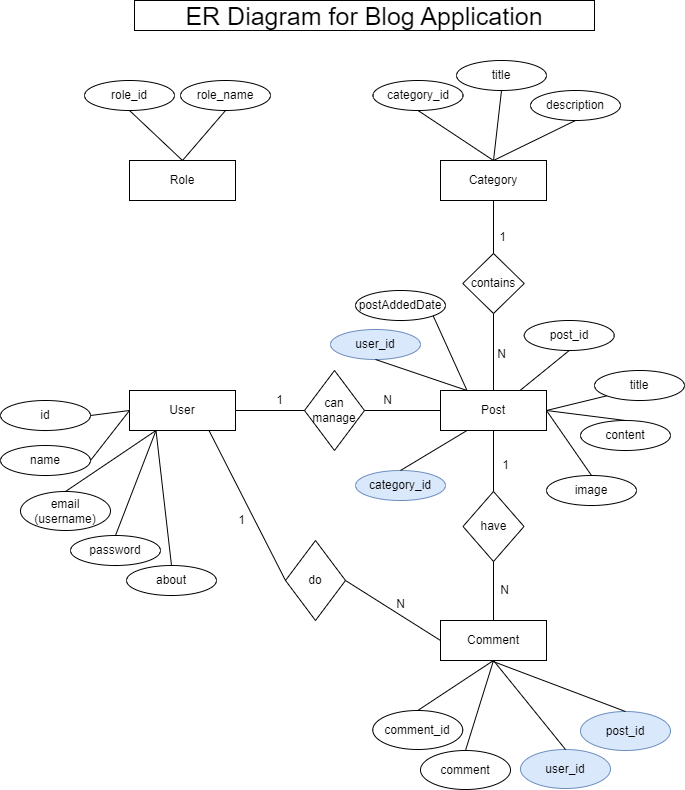

The diagram above was exported from draw.io. Its source (the exported page's mxGraphModel, read from the mxfile embedded in the PNG):
<mxGraphModel dx="1235" dy="1825" grid="1" gridSize="10" guides="1" tooltips="1" connect="1" arrows="1" fold="1" page="1" pageScale="1" pageWidth="827" pageHeight="1169" math="0" shadow="0">
  <root>
    <mxCell id="0" />
    <mxCell id="1" parent="0" />
    <mxCell id="EgOLzyvTcQ49nbiyYmB2-1" value="&lt;font style=&quot;font-size: 25px;&quot;&gt;ER Diagram for Blog Application&lt;/font&gt;" style="text;html=1;strokeColor=default;fillColor=none;align=center;verticalAlign=middle;whiteSpace=wrap;rounded=0;" parent="1" vertex="1">
      <mxGeometry x="184" y="-1110" width="460" height="30" as="geometry" />
    </mxCell>
    <mxCell id="EgOLzyvTcQ49nbiyYmB2-2" value="Role" style="rounded=0;whiteSpace=wrap;html=1;" parent="1" vertex="1">
      <mxGeometry x="179" y="-950" width="106" height="40" as="geometry" />
    </mxCell>
    <mxCell id="EgOLzyvTcQ49nbiyYmB2-3" value="Comment" style="rounded=0;whiteSpace=wrap;html=1;" parent="1" vertex="1">
      <mxGeometry x="490" y="-490" width="106" height="40" as="geometry" />
    </mxCell>
    <mxCell id="EgOLzyvTcQ49nbiyYmB2-4" value="Category" style="rounded=0;whiteSpace=wrap;html=1;" parent="1" vertex="1">
      <mxGeometry x="490" y="-950" width="106" height="40" as="geometry" />
    </mxCell>
    <mxCell id="EgOLzyvTcQ49nbiyYmB2-5" value="User" style="rounded=0;whiteSpace=wrap;html=1;" parent="1" vertex="1">
      <mxGeometry x="179" y="-720" width="106" height="40" as="geometry" />
    </mxCell>
    <mxCell id="EgOLzyvTcQ49nbiyYmB2-6" value="Post" style="rounded=0;whiteSpace=wrap;html=1;" parent="1" vertex="1">
      <mxGeometry x="490" y="-720" width="106" height="40" as="geometry" />
    </mxCell>
    <mxCell id="EgOLzyvTcQ49nbiyYmB2-7" value="can manage" style="rhombus;whiteSpace=wrap;html=1;" parent="1" vertex="1">
      <mxGeometry x="354" y="-740" width="60" height="80" as="geometry" />
    </mxCell>
    <mxCell id="EgOLzyvTcQ49nbiyYmB2-8" value="contains" style="rhombus;whiteSpace=wrap;html=1;" parent="1" vertex="1">
      <mxGeometry x="512.25" y="-857" width="61.5" height="60" as="geometry" />
    </mxCell>
    <mxCell id="EgOLzyvTcQ49nbiyYmB2-9" value="have" style="rhombus;whiteSpace=wrap;html=1;" parent="1" vertex="1">
      <mxGeometry x="512.5" y="-619" width="61" height="70" as="geometry" />
    </mxCell>
    <mxCell id="EgOLzyvTcQ49nbiyYmB2-10" value="category_id" style="ellipse;whiteSpace=wrap;html=1;" parent="1" vertex="1">
      <mxGeometry x="422.5" y="-1030" width="90" height="30" as="geometry" />
    </mxCell>
    <mxCell id="EgOLzyvTcQ49nbiyYmB2-11" value="title" style="ellipse;whiteSpace=wrap;html=1;" parent="1" vertex="1">
      <mxGeometry x="506" y="-1050" width="90" height="30" as="geometry" />
    </mxCell>
    <mxCell id="EgOLzyvTcQ49nbiyYmB2-12" value="" style="endArrow=none;html=1;rounded=0;entryX=0.5;entryY=1;entryDx=0;entryDy=0;exitX=0.5;exitY=0;exitDx=0;exitDy=0;" parent="1" source="EgOLzyvTcQ49nbiyYmB2-4" target="EgOLzyvTcQ49nbiyYmB2-10" edge="1">
      <mxGeometry width="50" height="50" relative="1" as="geometry">
        <mxPoint x="390" y="-830" as="sourcePoint" />
        <mxPoint x="440" y="-880" as="targetPoint" />
      </mxGeometry>
    </mxCell>
    <mxCell id="EgOLzyvTcQ49nbiyYmB2-13" value="" style="endArrow=none;html=1;rounded=0;entryX=0.5;entryY=1;entryDx=0;entryDy=0;exitX=0.5;exitY=0;exitDx=0;exitDy=0;" parent="1" source="EgOLzyvTcQ49nbiyYmB2-4" target="EgOLzyvTcQ49nbiyYmB2-11" edge="1">
      <mxGeometry width="50" height="50" relative="1" as="geometry">
        <mxPoint x="390" y="-830" as="sourcePoint" />
        <mxPoint x="440" y="-880" as="targetPoint" />
      </mxGeometry>
    </mxCell>
    <mxCell id="EgOLzyvTcQ49nbiyYmB2-14" value="role_id" style="ellipse;whiteSpace=wrap;html=1;" parent="1" vertex="1">
      <mxGeometry x="134" y="-1030" width="90" height="30" as="geometry" />
    </mxCell>
    <mxCell id="EgOLzyvTcQ49nbiyYmB2-15" value="role_name" style="ellipse;whiteSpace=wrap;html=1;" parent="1" vertex="1">
      <mxGeometry x="230" y="-1030" width="90" height="30" as="geometry" />
    </mxCell>
    <mxCell id="EgOLzyvTcQ49nbiyYmB2-16" value="" style="endArrow=none;html=1;rounded=0;entryX=0.5;entryY=1;entryDx=0;entryDy=0;exitX=0.5;exitY=0;exitDx=0;exitDy=0;" parent="1" source="EgOLzyvTcQ49nbiyYmB2-2" target="EgOLzyvTcQ49nbiyYmB2-14" edge="1">
      <mxGeometry width="50" height="50" relative="1" as="geometry">
        <mxPoint x="212" y="-920" as="sourcePoint" />
        <mxPoint x="73" y="-890" as="targetPoint" />
      </mxGeometry>
    </mxCell>
    <mxCell id="EgOLzyvTcQ49nbiyYmB2-17" value="" style="endArrow=none;html=1;rounded=0;entryX=0.5;entryY=1;entryDx=0;entryDy=0;exitX=0.5;exitY=0;exitDx=0;exitDy=0;" parent="1" source="EgOLzyvTcQ49nbiyYmB2-2" target="EgOLzyvTcQ49nbiyYmB2-15" edge="1">
      <mxGeometry width="50" height="50" relative="1" as="geometry">
        <mxPoint x="212" y="-920" as="sourcePoint" />
        <mxPoint x="73" y="-890" as="targetPoint" />
      </mxGeometry>
    </mxCell>
    <mxCell id="EgOLzyvTcQ49nbiyYmB2-18" value="id" style="ellipse;whiteSpace=wrap;html=1;" parent="1" vertex="1">
      <mxGeometry x="50" y="-710" width="90" height="30" as="geometry" />
    </mxCell>
    <mxCell id="EgOLzyvTcQ49nbiyYmB2-19" value="" style="endArrow=none;html=1;rounded=0;exitX=0;exitY=0.5;exitDx=0;exitDy=0;entryX=1;entryY=0.5;entryDx=0;entryDy=0;" parent="1" source="EgOLzyvTcQ49nbiyYmB2-5" target="EgOLzyvTcQ49nbiyYmB2-18" edge="1">
      <mxGeometry width="50" height="50" relative="1" as="geometry">
        <mxPoint x="170" y="-730" as="sourcePoint" />
        <mxPoint x="140" y="-690" as="targetPoint" />
      </mxGeometry>
    </mxCell>
    <mxCell id="EgOLzyvTcQ49nbiyYmB2-20" value="name" style="ellipse;whiteSpace=wrap;html=1;" parent="1" vertex="1">
      <mxGeometry x="50" y="-665" width="90" height="30" as="geometry" />
    </mxCell>
    <mxCell id="EgOLzyvTcQ49nbiyYmB2-21" value="" style="endArrow=none;html=1;rounded=0;exitX=0;exitY=0.5;exitDx=0;exitDy=0;entryX=1;entryY=0.5;entryDx=0;entryDy=0;" parent="1" source="EgOLzyvTcQ49nbiyYmB2-5" target="EgOLzyvTcQ49nbiyYmB2-20" edge="1">
      <mxGeometry width="50" height="50" relative="1" as="geometry">
        <mxPoint x="203" y="-770" as="sourcePoint" />
        <mxPoint x="130" y="-710" as="targetPoint" />
      </mxGeometry>
    </mxCell>
    <mxCell id="EgOLzyvTcQ49nbiyYmB2-25" value="email (username)" style="ellipse;whiteSpace=wrap;html=1;" parent="1" vertex="1">
      <mxGeometry x="70" y="-619" width="90" height="39" as="geometry" />
    </mxCell>
    <mxCell id="EgOLzyvTcQ49nbiyYmB2-26" value="" style="endArrow=none;html=1;rounded=0;entryX=0.5;entryY=0;entryDx=0;entryDy=0;exitX=0.25;exitY=1;exitDx=0;exitDy=0;" parent="1" source="EgOLzyvTcQ49nbiyYmB2-5" target="EgOLzyvTcQ49nbiyYmB2-25" edge="1">
      <mxGeometry width="50" height="50" relative="1" as="geometry">
        <mxPoint x="66.5" y="-470" as="sourcePoint" />
        <mxPoint x="-79" y="-490" as="targetPoint" />
      </mxGeometry>
    </mxCell>
    <mxCell id="EgOLzyvTcQ49nbiyYmB2-27" value="password" style="ellipse;whiteSpace=wrap;html=1;" parent="1" vertex="1">
      <mxGeometry x="120" y="-575" width="90" height="30" as="geometry" />
    </mxCell>
    <mxCell id="EgOLzyvTcQ49nbiyYmB2-28" value="" style="endArrow=none;html=1;rounded=0;entryX=0.5;entryY=0;entryDx=0;entryDy=0;exitX=0.25;exitY=1;exitDx=0;exitDy=0;" parent="1" source="EgOLzyvTcQ49nbiyYmB2-5" target="EgOLzyvTcQ49nbiyYmB2-27" edge="1">
      <mxGeometry width="50" height="50" relative="1" as="geometry">
        <mxPoint x="180" y="-650" as="sourcePoint" />
        <mxPoint x="1" y="-440" as="targetPoint" />
      </mxGeometry>
    </mxCell>
    <mxCell id="EgOLzyvTcQ49nbiyYmB2-29" value="about" style="ellipse;whiteSpace=wrap;html=1;" parent="1" vertex="1">
      <mxGeometry x="176" y="-545" width="90" height="30" as="geometry" />
    </mxCell>
    <mxCell id="EgOLzyvTcQ49nbiyYmB2-30" value="" style="endArrow=none;html=1;rounded=0;entryX=0.5;entryY=0;entryDx=0;entryDy=0;exitX=0.25;exitY=1;exitDx=0;exitDy=0;" parent="1" source="EgOLzyvTcQ49nbiyYmB2-5" target="EgOLzyvTcQ49nbiyYmB2-29" edge="1">
      <mxGeometry width="50" height="50" relative="1" as="geometry">
        <mxPoint x="190" y="-670" as="sourcePoint" />
        <mxPoint x="230" y="-610" as="targetPoint" />
      </mxGeometry>
    </mxCell>
    <mxCell id="EgOLzyvTcQ49nbiyYmB2-31" value="do" style="rhombus;whiteSpace=wrap;html=1;" parent="1" vertex="1">
      <mxGeometry x="335" y="-570" width="60" height="80" as="geometry" />
    </mxCell>
    <mxCell id="EgOLzyvTcQ49nbiyYmB2-32" value="" style="endArrow=none;html=1;rounded=0;exitX=1;exitY=0.5;exitDx=0;exitDy=0;entryX=0;entryY=0.5;entryDx=0;entryDy=0;" parent="1" source="EgOLzyvTcQ49nbiyYmB2-5" target="EgOLzyvTcQ49nbiyYmB2-7" edge="1">
      <mxGeometry width="50" height="50" relative="1" as="geometry">
        <mxPoint x="390" y="-740" as="sourcePoint" />
        <mxPoint x="440" y="-790" as="targetPoint" />
      </mxGeometry>
    </mxCell>
    <mxCell id="EgOLzyvTcQ49nbiyYmB2-33" value="" style="endArrow=none;html=1;rounded=0;entryX=0;entryY=0.5;entryDx=0;entryDy=0;exitX=1;exitY=0.5;exitDx=0;exitDy=0;" parent="1" source="EgOLzyvTcQ49nbiyYmB2-7" target="EgOLzyvTcQ49nbiyYmB2-6" edge="1">
      <mxGeometry width="50" height="50" relative="1" as="geometry">
        <mxPoint x="390" y="-740" as="sourcePoint" />
        <mxPoint x="440" y="-790" as="targetPoint" />
      </mxGeometry>
    </mxCell>
    <mxCell id="EgOLzyvTcQ49nbiyYmB2-34" value="1" style="text;html=1;align=center;verticalAlign=middle;resizable=0;points=[];autosize=1;strokeColor=none;fillColor=none;" parent="1" vertex="1">
      <mxGeometry x="314" y="-725" width="30" height="30" as="geometry" />
    </mxCell>
    <mxCell id="EgOLzyvTcQ49nbiyYmB2-35" value="N" style="text;html=1;align=center;verticalAlign=middle;resizable=0;points=[];autosize=1;strokeColor=none;fillColor=none;" parent="1" vertex="1">
      <mxGeometry x="422" y="-725" width="30" height="30" as="geometry" />
    </mxCell>
    <mxCell id="EgOLzyvTcQ49nbiyYmB2-36" value="" style="endArrow=none;html=1;rounded=0;entryX=0.75;entryY=1;entryDx=0;entryDy=0;exitX=0;exitY=0.5;exitDx=0;exitDy=0;" parent="1" source="EgOLzyvTcQ49nbiyYmB2-31" target="EgOLzyvTcQ49nbiyYmB2-5" edge="1">
      <mxGeometry width="50" height="50" relative="1" as="geometry">
        <mxPoint x="390" y="-540" as="sourcePoint" />
        <mxPoint x="440" y="-590" as="targetPoint" />
      </mxGeometry>
    </mxCell>
    <mxCell id="EgOLzyvTcQ49nbiyYmB2-37" value="" style="endArrow=none;html=1;rounded=0;entryX=0;entryY=0.5;entryDx=0;entryDy=0;exitX=1;exitY=0.5;exitDx=0;exitDy=0;" parent="1" source="EgOLzyvTcQ49nbiyYmB2-31" target="EgOLzyvTcQ49nbiyYmB2-3" edge="1">
      <mxGeometry width="50" height="50" relative="1" as="geometry">
        <mxPoint x="390" y="-540" as="sourcePoint" />
        <mxPoint x="440" y="-590" as="targetPoint" />
      </mxGeometry>
    </mxCell>
    <mxCell id="EgOLzyvTcQ49nbiyYmB2-38" value="comment_id" style="ellipse;whiteSpace=wrap;html=1;" parent="1" vertex="1">
      <mxGeometry x="422.25" y="-400" width="90" height="39" as="geometry" />
    </mxCell>
    <mxCell id="EgOLzyvTcQ49nbiyYmB2-39" value="" style="endArrow=none;html=1;rounded=0;entryX=0.5;entryY=0;entryDx=0;entryDy=0;exitX=0.5;exitY=1;exitDx=0;exitDy=0;" parent="1" source="EgOLzyvTcQ49nbiyYmB2-3" target="EgOLzyvTcQ49nbiyYmB2-38" edge="1">
      <mxGeometry width="50" height="50" relative="1" as="geometry">
        <mxPoint x="550" y="-440" as="sourcePoint" />
        <mxPoint x="291" y="-260" as="targetPoint" />
      </mxGeometry>
    </mxCell>
    <mxCell id="EgOLzyvTcQ49nbiyYmB2-41" value="comment" style="ellipse;whiteSpace=wrap;html=1;" parent="1" vertex="1">
      <mxGeometry x="470" y="-360" width="90" height="39" as="geometry" />
    </mxCell>
    <mxCell id="EgOLzyvTcQ49nbiyYmB2-42" value="" style="endArrow=none;html=1;rounded=0;entryX=0.5;entryY=0;entryDx=0;entryDy=0;exitX=0.5;exitY=1;exitDx=0;exitDy=0;" parent="1" source="EgOLzyvTcQ49nbiyYmB2-3" target="EgOLzyvTcQ49nbiyYmB2-41" edge="1">
      <mxGeometry width="50" height="50" relative="1" as="geometry">
        <mxPoint x="570" y="-404.5" as="sourcePoint" />
        <mxPoint x="311" y="-224.5" as="targetPoint" />
      </mxGeometry>
    </mxCell>
    <mxCell id="EgOLzyvTcQ49nbiyYmB2-43" value="post_id" style="ellipse;whiteSpace=wrap;html=1;fillColor=#dae8fc;strokeColor=#6c8ebf;" parent="1" vertex="1">
      <mxGeometry x="630" y="-399" width="90" height="39" as="geometry" />
    </mxCell>
    <mxCell id="EgOLzyvTcQ49nbiyYmB2-44" value="" style="endArrow=none;html=1;rounded=0;entryX=0.5;entryY=0;entryDx=0;entryDy=0;" parent="1" target="EgOLzyvTcQ49nbiyYmB2-43" edge="1">
      <mxGeometry width="50" height="50" relative="1" as="geometry">
        <mxPoint x="540" y="-450" as="sourcePoint" />
        <mxPoint x="399.5" y="-210" as="targetPoint" />
      </mxGeometry>
    </mxCell>
    <mxCell id="EgOLzyvTcQ49nbiyYmB2-45" value="user_id" style="ellipse;whiteSpace=wrap;html=1;fillColor=#dae8fc;strokeColor=#6c8ebf;" parent="1" vertex="1">
      <mxGeometry x="570" y="-361" width="90" height="39" as="geometry" />
    </mxCell>
    <mxCell id="EgOLzyvTcQ49nbiyYmB2-46" value="" style="endArrow=none;html=1;rounded=0;entryX=0.5;entryY=0;entryDx=0;entryDy=0;exitX=0.5;exitY=1;exitDx=0;exitDy=0;" parent="1" source="EgOLzyvTcQ49nbiyYmB2-3" target="EgOLzyvTcQ49nbiyYmB2-45" edge="1">
      <mxGeometry width="50" height="50" relative="1" as="geometry">
        <mxPoint x="710" y="-410" as="sourcePoint" />
        <mxPoint x="451" y="-230" as="targetPoint" />
      </mxGeometry>
    </mxCell>
    <mxCell id="EgOLzyvTcQ49nbiyYmB2-47" value="" style="endArrow=none;html=1;rounded=0;entryX=0.5;entryY=1;entryDx=0;entryDy=0;exitX=0.5;exitY=0;exitDx=0;exitDy=0;" parent="1" source="EgOLzyvTcQ49nbiyYmB2-9" target="EgOLzyvTcQ49nbiyYmB2-6" edge="1">
      <mxGeometry width="50" height="50" relative="1" as="geometry">
        <mxPoint x="390" y="-530" as="sourcePoint" />
        <mxPoint x="440" y="-580" as="targetPoint" />
      </mxGeometry>
    </mxCell>
    <mxCell id="EgOLzyvTcQ49nbiyYmB2-48" value="" style="endArrow=none;html=1;rounded=0;entryX=0.5;entryY=1;entryDx=0;entryDy=0;exitX=0.5;exitY=0;exitDx=0;exitDy=0;" parent="1" source="EgOLzyvTcQ49nbiyYmB2-3" target="EgOLzyvTcQ49nbiyYmB2-9" edge="1">
      <mxGeometry width="50" height="50" relative="1" as="geometry">
        <mxPoint x="390" y="-530" as="sourcePoint" />
        <mxPoint x="440" y="-580" as="targetPoint" />
      </mxGeometry>
    </mxCell>
    <mxCell id="EgOLzyvTcQ49nbiyYmB2-50" value="1" style="text;html=1;align=center;verticalAlign=middle;resizable=0;points=[];autosize=1;strokeColor=none;fillColor=none;" parent="1" vertex="1">
      <mxGeometry x="276" y="-605" width="30" height="30" as="geometry" />
    </mxCell>
    <mxCell id="EgOLzyvTcQ49nbiyYmB2-51" value="N" style="text;html=1;align=center;verticalAlign=middle;resizable=0;points=[];autosize=1;strokeColor=none;fillColor=none;" parent="1" vertex="1">
      <mxGeometry x="435" y="-521" width="30" height="30" as="geometry" />
    </mxCell>
    <mxCell id="EgOLzyvTcQ49nbiyYmB2-52" value="1" style="text;html=1;align=center;verticalAlign=middle;resizable=0;points=[];autosize=1;strokeColor=none;fillColor=none;" parent="1" vertex="1">
      <mxGeometry x="540" y="-660" width="30" height="30" as="geometry" />
    </mxCell>
    <mxCell id="EgOLzyvTcQ49nbiyYmB2-53" value="N" style="text;html=1;align=center;verticalAlign=middle;resizable=0;points=[];autosize=1;strokeColor=none;fillColor=none;" parent="1" vertex="1">
      <mxGeometry x="539" y="-535" width="30" height="30" as="geometry" />
    </mxCell>
    <mxCell id="EgOLzyvTcQ49nbiyYmB2-54" value="" style="endArrow=none;html=1;rounded=0;entryX=0.5;entryY=1;entryDx=0;entryDy=0;exitX=0.5;exitY=0;exitDx=0;exitDy=0;" parent="1" source="EgOLzyvTcQ49nbiyYmB2-8" target="EgOLzyvTcQ49nbiyYmB2-4" edge="1">
      <mxGeometry width="50" height="50" relative="1" as="geometry">
        <mxPoint x="390" y="-630" as="sourcePoint" />
        <mxPoint x="440" y="-680" as="targetPoint" />
      </mxGeometry>
    </mxCell>
    <mxCell id="EgOLzyvTcQ49nbiyYmB2-55" value="" style="endArrow=none;html=1;rounded=0;entryX=0.5;entryY=0;entryDx=0;entryDy=0;exitX=0.5;exitY=1;exitDx=0;exitDy=0;" parent="1" source="EgOLzyvTcQ49nbiyYmB2-8" target="EgOLzyvTcQ49nbiyYmB2-6" edge="1">
      <mxGeometry width="50" height="50" relative="1" as="geometry">
        <mxPoint x="589" y="-840" as="sourcePoint" />
        <mxPoint x="589" y="-900" as="targetPoint" />
      </mxGeometry>
    </mxCell>
    <mxCell id="EgOLzyvTcQ49nbiyYmB2-56" value="1" style="text;html=1;align=center;verticalAlign=middle;resizable=0;points=[];autosize=1;strokeColor=none;fillColor=none;" parent="1" vertex="1">
      <mxGeometry x="537" y="-888" width="30" height="30" as="geometry" />
    </mxCell>
    <mxCell id="EgOLzyvTcQ49nbiyYmB2-57" value="N" style="text;html=1;align=center;verticalAlign=middle;resizable=0;points=[];autosize=1;strokeColor=none;fillColor=none;" parent="1" vertex="1">
      <mxGeometry x="536" y="-771" width="30" height="30" as="geometry" />
    </mxCell>
    <mxCell id="EgOLzyvTcQ49nbiyYmB2-58" value="post_id" style="ellipse;whiteSpace=wrap;html=1;" parent="1" vertex="1">
      <mxGeometry x="573.75" y="-790" width="90" height="30" as="geometry" />
    </mxCell>
    <mxCell id="EgOLzyvTcQ49nbiyYmB2-59" value="" style="endArrow=none;html=1;rounded=0;entryX=0.5;entryY=1;entryDx=0;entryDy=0;exitX=0.75;exitY=0;exitDx=0;exitDy=0;" parent="1" source="EgOLzyvTcQ49nbiyYmB2-6" target="EgOLzyvTcQ49nbiyYmB2-58" edge="1">
      <mxGeometry width="50" height="50" relative="1" as="geometry">
        <mxPoint x="659.5" y="-795" as="sourcePoint" />
        <mxPoint x="467" y="-740" as="targetPoint" />
      </mxGeometry>
    </mxCell>
    <mxCell id="EgOLzyvTcQ49nbiyYmB2-60" value="title" style="ellipse;whiteSpace=wrap;html=1;" parent="1" vertex="1">
      <mxGeometry x="644" y="-740" width="90" height="30" as="geometry" />
    </mxCell>
    <mxCell id="EgOLzyvTcQ49nbiyYmB2-61" value="" style="endArrow=none;html=1;rounded=0;entryX=0;entryY=1;entryDx=0;entryDy=0;exitX=1;exitY=0.5;exitDx=0;exitDy=0;" parent="1" source="EgOLzyvTcQ49nbiyYmB2-6" target="EgOLzyvTcQ49nbiyYmB2-60" edge="1">
      <mxGeometry width="50" height="50" relative="1" as="geometry">
        <mxPoint x="717" y="-740" as="sourcePoint" />
        <mxPoint x="471" y="-670" as="targetPoint" />
      </mxGeometry>
    </mxCell>
    <mxCell id="EgOLzyvTcQ49nbiyYmB2-64" value="content" style="ellipse;whiteSpace=wrap;html=1;" parent="1" vertex="1">
      <mxGeometry x="630" y="-690" width="90" height="30" as="geometry" />
    </mxCell>
    <mxCell id="EgOLzyvTcQ49nbiyYmB2-65" value="" style="endArrow=none;html=1;rounded=0;entryX=0.5;entryY=0;entryDx=0;entryDy=0;exitX=1;exitY=0.5;exitDx=0;exitDy=0;" parent="1" source="EgOLzyvTcQ49nbiyYmB2-6" target="EgOLzyvTcQ49nbiyYmB2-64" edge="1">
      <mxGeometry width="50" height="50" relative="1" as="geometry">
        <mxPoint x="600" y="-700" as="sourcePoint" />
        <mxPoint x="515" y="-640" as="targetPoint" />
      </mxGeometry>
    </mxCell>
    <mxCell id="EgOLzyvTcQ49nbiyYmB2-66" value="image" style="ellipse;whiteSpace=wrap;html=1;" parent="1" vertex="1">
      <mxGeometry x="596" y="-635" width="90" height="30" as="geometry" />
    </mxCell>
    <mxCell id="EgOLzyvTcQ49nbiyYmB2-67" value="" style="endArrow=none;html=1;rounded=0;exitX=1;exitY=0.5;exitDx=0;exitDy=0;entryX=0.5;entryY=0;entryDx=0;entryDy=0;" parent="1" source="EgOLzyvTcQ49nbiyYmB2-6" target="EgOLzyvTcQ49nbiyYmB2-66" edge="1">
      <mxGeometry width="50" height="50" relative="1" as="geometry">
        <mxPoint x="638" y="-599" as="sourcePoint" />
        <mxPoint x="680" y="-690" as="targetPoint" />
      </mxGeometry>
    </mxCell>
    <mxCell id="EgOLzyvTcQ49nbiyYmB2-68" value="user_id" style="ellipse;whiteSpace=wrap;html=1;fillColor=#dae8fc;strokeColor=#6c8ebf;" parent="1" vertex="1">
      <mxGeometry x="380" y="-781" width="90" height="30" as="geometry" />
    </mxCell>
    <mxCell id="EgOLzyvTcQ49nbiyYmB2-69" value="" style="endArrow=none;html=1;rounded=0;entryX=0.5;entryY=1;entryDx=0;entryDy=0;exitX=0.25;exitY=0;exitDx=0;exitDy=0;" parent="1" source="EgOLzyvTcQ49nbiyYmB2-6" target="EgOLzyvTcQ49nbiyYmB2-68" edge="1">
      <mxGeometry width="50" height="50" relative="1" as="geometry">
        <mxPoint x="197" y="-710" as="sourcePoint" />
        <mxPoint x="-49" y="-640" as="targetPoint" />
      </mxGeometry>
    </mxCell>
    <mxCell id="EgOLzyvTcQ49nbiyYmB2-71" value="description" style="ellipse;whiteSpace=wrap;html=1;" parent="1" vertex="1">
      <mxGeometry x="580" y="-1020" width="90" height="30" as="geometry" />
    </mxCell>
    <mxCell id="EgOLzyvTcQ49nbiyYmB2-72" value="" style="endArrow=none;html=1;rounded=0;entryX=0.5;entryY=1;entryDx=0;entryDy=0;exitX=0.5;exitY=0;exitDx=0;exitDy=0;" parent="1" source="EgOLzyvTcQ49nbiyYmB2-4" target="EgOLzyvTcQ49nbiyYmB2-71" edge="1">
      <mxGeometry width="50" height="50" relative="1" as="geometry">
        <mxPoint x="644" y="-940" as="sourcePoint" />
        <mxPoint x="541" y="-870" as="targetPoint" />
      </mxGeometry>
    </mxCell>
    <mxCell id="EgOLzyvTcQ49nbiyYmB2-73" value="postAddedDate" style="ellipse;whiteSpace=wrap;html=1;" parent="1" vertex="1">
      <mxGeometry x="405" y="-820" width="90" height="30" as="geometry" />
    </mxCell>
    <mxCell id="EgOLzyvTcQ49nbiyYmB2-74" value="" style="endArrow=none;html=1;rounded=0;entryX=1;entryY=1;entryDx=0;entryDy=0;exitX=0.25;exitY=0;exitDx=0;exitDy=0;" parent="1" source="EgOLzyvTcQ49nbiyYmB2-6" target="EgOLzyvTcQ49nbiyYmB2-73" edge="1">
      <mxGeometry width="50" height="50" relative="1" as="geometry">
        <mxPoint x="344" y="-771" as="sourcePoint" />
        <mxPoint x="219" y="-741" as="targetPoint" />
      </mxGeometry>
    </mxCell>
    <mxCell id="EgOLzyvTcQ49nbiyYmB2-75" value="category_id" style="ellipse;whiteSpace=wrap;html=1;fillColor=#dae8fc;strokeColor=#6c8ebf;" parent="1" vertex="1">
      <mxGeometry x="405" y="-640" width="90" height="30" as="geometry" />
    </mxCell>
    <mxCell id="EgOLzyvTcQ49nbiyYmB2-76" value="" style="endArrow=none;html=1;rounded=0;exitX=0.25;exitY=1;exitDx=0;exitDy=0;entryX=0.5;entryY=0;entryDx=0;entryDy=0;" parent="1" source="EgOLzyvTcQ49nbiyYmB2-6" target="EgOLzyvTcQ49nbiyYmB2-75" edge="1">
      <mxGeometry width="50" height="50" relative="1" as="geometry">
        <mxPoint x="515.5" y="-580" as="sourcePoint" />
        <mxPoint x="440" y="-630" as="targetPoint" />
      </mxGeometry>
    </mxCell>
  </root>
</mxGraphModel>